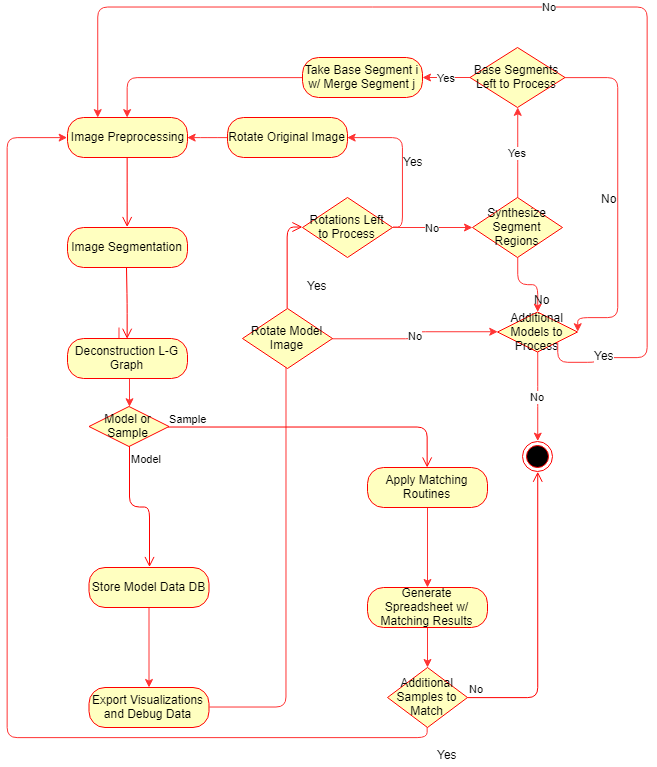

The diagram above was exported from draw.io. Its source (the exported page's mxGraphModel, read from the mxfile embedded in the PNG):
<mxGraphModel dx="2208" dy="2034" grid="1" gridSize="10" guides="1" tooltips="1" connect="1" arrows="1" fold="1" page="1" pageScale="1" pageWidth="850" pageHeight="1100" math="0" shadow="0">
  <root>
    <mxCell id="0" />
    <mxCell id="1" parent="0" />
    <mxCell id="CXbZHvT9qb8jf5NAmgxM-15" style="edgeStyle=orthogonalEdgeStyle;rounded=1;orthogonalLoop=1;jettySize=auto;html=1;exitX=1;exitY=0.5;exitDx=0;exitDy=0;strokeColor=#FF3333;entryX=0.5;entryY=1;entryDx=0;entryDy=0;" edge="1" parent="1" source="CXbZHvT9qb8jf5NAmgxM-54">
      <mxGeometry relative="1" as="geometry">
        <mxPoint x="208.5" y="200" as="targetPoint" />
        <mxPoint x="131.5" y="529" as="sourcePoint" />
      </mxGeometry>
    </mxCell>
    <mxCell id="CXbZHvT9qb8jf5NAmgxM-8" value="Model or Sample" style="rhombus;whiteSpace=wrap;html=1;fillColor=#ffffc0;strokeColor=#ff0000;" vertex="1" parent="1">
      <mxGeometry x="11.5" y="289" width="80" height="40" as="geometry" />
    </mxCell>
    <mxCell id="CXbZHvT9qb8jf5NAmgxM-9" value="Sample&lt;br&gt;" style="edgeStyle=orthogonalEdgeStyle;html=1;align=left;verticalAlign=bottom;endArrow=open;endSize=8;strokeColor=#ff0000;" edge="1" source="CXbZHvT9qb8jf5NAmgxM-8" parent="1" target="CXbZHvT9qb8jf5NAmgxM-72">
      <mxGeometry x="-1" relative="1" as="geometry">
        <mxPoint x="350" y="370" as="targetPoint" />
      </mxGeometry>
    </mxCell>
    <mxCell id="CXbZHvT9qb8jf5NAmgxM-10" value="Model" style="edgeStyle=orthogonalEdgeStyle;html=1;align=left;verticalAlign=top;endArrow=open;endSize=8;strokeColor=#ff0000;entryX=0.5;entryY=0;entryDx=0;entryDy=0;" edge="1" source="CXbZHvT9qb8jf5NAmgxM-8" parent="1" target="CXbZHvT9qb8jf5NAmgxM-37">
      <mxGeometry x="-1" relative="1" as="geometry">
        <mxPoint x="71.5" y="499" as="targetPoint" />
      </mxGeometry>
    </mxCell>
    <mxCell id="CXbZHvT9qb8jf5NAmgxM-61" value="No&lt;br&gt;" style="edgeStyle=orthogonalEdgeStyle;rounded=1;orthogonalLoop=1;jettySize=auto;html=1;strokeColor=#FF3333;entryX=0;entryY=0.5;entryDx=0;entryDy=0;" edge="1" parent="1" source="CXbZHvT9qb8jf5NAmgxM-18" target="CXbZHvT9qb8jf5NAmgxM-57">
      <mxGeometry relative="1" as="geometry">
        <mxPoint x="335" y="221" as="targetPoint" />
      </mxGeometry>
    </mxCell>
    <mxCell id="CXbZHvT9qb8jf5NAmgxM-18" value="Rotate Model Image&lt;br&gt;" style="rhombus;whiteSpace=wrap;html=1;fillColor=#ffffc0;strokeColor=#ff0000;" vertex="1" parent="1">
      <mxGeometry x="165" y="191" width="90" height="60" as="geometry" />
    </mxCell>
    <mxCell id="CXbZHvT9qb8jf5NAmgxM-20" value="" style="edgeStyle=orthogonalEdgeStyle;html=1;align=left;verticalAlign=top;endArrow=open;endSize=8;strokeColor=#ff0000;exitX=0.5;exitY=0;exitDx=0;exitDy=0;entryX=0;entryY=0.5;entryDx=0;entryDy=0;" edge="1" parent="1" source="CXbZHvT9qb8jf5NAmgxM-18" target="CXbZHvT9qb8jf5NAmgxM-41">
      <mxGeometry x="0.18" y="58" relative="1" as="geometry">
        <mxPoint x="315" y="200" as="targetPoint" />
        <mxPoint x="220" y="40" as="sourcePoint" />
        <Array as="points" />
        <mxPoint x="-31" y="-51" as="offset" />
      </mxGeometry>
    </mxCell>
    <mxCell id="CXbZHvT9qb8jf5NAmgxM-44" value="Yes&lt;br&gt;&lt;br&gt;" style="text;html=1;resizable=0;points=[];align=center;verticalAlign=middle;labelBackgroundColor=#ffffff;" vertex="1" connectable="0" parent="CXbZHvT9qb8jf5NAmgxM-20">
      <mxGeometry x="-0.73" y="-2" relative="1" as="geometry">
        <mxPoint x="28" y="-3" as="offset" />
      </mxGeometry>
    </mxCell>
    <mxCell id="CXbZHvT9qb8jf5NAmgxM-24" value="Image Preprocessing&lt;br&gt;" style="rounded=1;whiteSpace=wrap;html=1;arcSize=40;fontColor=#000000;fillColor=#ffffc0;strokeColor=#ff0000;" vertex="1" parent="1">
      <mxGeometry x="-10" width="120" height="40" as="geometry" />
    </mxCell>
    <mxCell id="CXbZHvT9qb8jf5NAmgxM-25" value="" style="edgeStyle=orthogonalEdgeStyle;html=1;verticalAlign=bottom;endArrow=open;endSize=8;strokeColor=#ff0000;entryX=0.5;entryY=0;entryDx=0;entryDy=0;" edge="1" source="CXbZHvT9qb8jf5NAmgxM-24" parent="1" target="CXbZHvT9qb8jf5NAmgxM-26">
      <mxGeometry relative="1" as="geometry">
        <mxPoint x="54" y="110" as="targetPoint" />
      </mxGeometry>
    </mxCell>
    <mxCell id="CXbZHvT9qb8jf5NAmgxM-26" value="Image Segmentation&lt;br&gt;" style="rounded=1;whiteSpace=wrap;html=1;arcSize=40;fontColor=#000000;fillColor=#ffffc0;strokeColor=#ff0000;" vertex="1" parent="1">
      <mxGeometry x="-10" y="110" width="120" height="40" as="geometry" />
    </mxCell>
    <mxCell id="CXbZHvT9qb8jf5NAmgxM-36" value="" style="edgeStyle=orthogonalEdgeStyle;rounded=1;orthogonalLoop=1;jettySize=auto;html=1;fillColor=#f8cecc;strokeColor=#FF3333;" edge="1" parent="1" target="CXbZHvT9qb8jf5NAmgxM-8">
      <mxGeometry relative="1" as="geometry">
        <mxPoint x="41.5" y="210" as="sourcePoint" />
      </mxGeometry>
    </mxCell>
    <mxCell id="CXbZHvT9qb8jf5NAmgxM-27" value="Deconstruction L-G Graph&lt;br&gt;" style="rounded=1;whiteSpace=wrap;html=1;arcSize=40;fontColor=#000000;fillColor=#ffffc0;strokeColor=#ff0000;" vertex="1" parent="1">
      <mxGeometry x="-10" y="221" width="120" height="40" as="geometry" />
    </mxCell>
    <mxCell id="CXbZHvT9qb8jf5NAmgxM-32" value="" style="edgeStyle=orthogonalEdgeStyle;html=1;verticalAlign=bottom;endArrow=open;endSize=8;strokeColor=#ff0000;entryX=0.5;entryY=0;entryDx=0;entryDy=0;" edge="1" parent="1" target="CXbZHvT9qb8jf5NAmgxM-27">
      <mxGeometry relative="1" as="geometry">
        <mxPoint x="49" y="220" as="targetPoint" />
        <mxPoint x="49" y="150" as="sourcePoint" />
        <Array as="points" />
      </mxGeometry>
    </mxCell>
    <mxCell id="CXbZHvT9qb8jf5NAmgxM-55" value="" style="edgeStyle=orthogonalEdgeStyle;rounded=1;orthogonalLoop=1;jettySize=auto;html=1;strokeColor=#FF3333;" edge="1" parent="1" source="CXbZHvT9qb8jf5NAmgxM-37" target="CXbZHvT9qb8jf5NAmgxM-54">
      <mxGeometry relative="1" as="geometry" />
    </mxCell>
    <mxCell id="CXbZHvT9qb8jf5NAmgxM-37" value="Store Model Data DB&lt;br&gt;" style="rounded=1;whiteSpace=wrap;html=1;arcSize=40;fontColor=#000000;fillColor=#ffffc0;strokeColor=#ff0000;" vertex="1" parent="1">
      <mxGeometry x="11.5" y="450" width="120" height="40" as="geometry" />
    </mxCell>
    <mxCell id="CXbZHvT9qb8jf5NAmgxM-54" value="Export Visualizations and Debug Data&lt;br&gt;" style="rounded=1;whiteSpace=wrap;html=1;arcSize=40;fontColor=#000000;fillColor=#ffffc0;strokeColor=#ff0000;" vertex="1" parent="1">
      <mxGeometry x="11.5" y="570" width="120" height="40" as="geometry" />
    </mxCell>
    <mxCell id="CXbZHvT9qb8jf5NAmgxM-40" value="" style="edgeStyle=orthogonalEdgeStyle;rounded=1;orthogonalLoop=1;jettySize=auto;html=1;strokeColor=#FF3333;entryX=1;entryY=0.5;entryDx=0;entryDy=0;" edge="1" parent="1" source="CXbZHvT9qb8jf5NAmgxM-38" target="CXbZHvT9qb8jf5NAmgxM-24">
      <mxGeometry relative="1" as="geometry">
        <mxPoint x="255" y="-30" as="targetPoint" />
      </mxGeometry>
    </mxCell>
    <mxCell id="CXbZHvT9qb8jf5NAmgxM-38" value="Rotate Original Image&lt;br&gt;" style="rounded=1;whiteSpace=wrap;html=1;arcSize=40;fontColor=#000000;fillColor=#ffffc0;strokeColor=#ff0000;" vertex="1" parent="1">
      <mxGeometry x="150" width="120" height="40" as="geometry" />
    </mxCell>
    <mxCell id="CXbZHvT9qb8jf5NAmgxM-43" value="" style="edgeStyle=orthogonalEdgeStyle;rounded=1;orthogonalLoop=1;jettySize=auto;html=1;strokeColor=#FF3333;entryX=1;entryY=0.5;entryDx=0;entryDy=0;exitX=1;exitY=0.5;exitDx=0;exitDy=0;" edge="1" parent="1" source="CXbZHvT9qb8jf5NAmgxM-41" target="CXbZHvT9qb8jf5NAmgxM-38">
      <mxGeometry relative="1" as="geometry">
        <mxPoint x="425" y="180" as="sourcePoint" />
        <mxPoint x="305" y="61" as="targetPoint" />
        <Array as="points">
          <mxPoint x="325" y="110" />
          <mxPoint x="325" y="20" />
        </Array>
      </mxGeometry>
    </mxCell>
    <mxCell id="CXbZHvT9qb8jf5NAmgxM-45" value="Yes&lt;br&gt;&lt;br&gt;" style="text;html=1;resizable=0;points=[];align=center;verticalAlign=middle;labelBackgroundColor=#ffffff;" vertex="1" connectable="0" parent="CXbZHvT9qb8jf5NAmgxM-43">
      <mxGeometry x="-0.2351" y="2" relative="1" as="geometry">
        <mxPoint x="12" y="-10" as="offset" />
      </mxGeometry>
    </mxCell>
    <mxCell id="CXbZHvT9qb8jf5NAmgxM-47" value="No" style="edgeStyle=orthogonalEdgeStyle;rounded=1;orthogonalLoop=1;jettySize=auto;html=1;strokeColor=#FF3333;" edge="1" parent="1" source="CXbZHvT9qb8jf5NAmgxM-41" target="CXbZHvT9qb8jf5NAmgxM-46">
      <mxGeometry relative="1" as="geometry" />
    </mxCell>
    <mxCell id="CXbZHvT9qb8jf5NAmgxM-41" value="Rotations Left to Process&lt;br&gt;" style="rhombus;whiteSpace=wrap;html=1;fillColor=#ffffc0;strokeColor=#ff0000;" vertex="1" parent="1">
      <mxGeometry x="225" y="80" width="90" height="60" as="geometry" />
    </mxCell>
    <mxCell id="CXbZHvT9qb8jf5NAmgxM-49" value="Yes&lt;br&gt;" style="edgeStyle=orthogonalEdgeStyle;rounded=1;orthogonalLoop=1;jettySize=auto;html=1;strokeColor=#FF3333;" edge="1" parent="1" source="CXbZHvT9qb8jf5NAmgxM-46" target="CXbZHvT9qb8jf5NAmgxM-48">
      <mxGeometry relative="1" as="geometry" />
    </mxCell>
    <mxCell id="CXbZHvT9qb8jf5NAmgxM-65" value="" style="edgeStyle=orthogonalEdgeStyle;rounded=1;orthogonalLoop=1;jettySize=auto;html=1;strokeColor=#FF3333;" edge="1" parent="1" source="CXbZHvT9qb8jf5NAmgxM-46" target="CXbZHvT9qb8jf5NAmgxM-57">
      <mxGeometry relative="1" as="geometry" />
    </mxCell>
    <mxCell id="CXbZHvT9qb8jf5NAmgxM-46" value="Synthesize Segment Regions&lt;br&gt;" style="rhombus;whiteSpace=wrap;html=1;fillColor=#ffffc0;strokeColor=#ff0000;" vertex="1" parent="1">
      <mxGeometry x="395" y="80" width="90" height="60" as="geometry" />
    </mxCell>
    <mxCell id="CXbZHvT9qb8jf5NAmgxM-53" value="Yes" style="edgeStyle=orthogonalEdgeStyle;rounded=1;orthogonalLoop=1;jettySize=auto;html=1;strokeColor=#FF3333;" edge="1" parent="1" source="CXbZHvT9qb8jf5NAmgxM-48" target="CXbZHvT9qb8jf5NAmgxM-50">
      <mxGeometry relative="1" as="geometry" />
    </mxCell>
    <mxCell id="CXbZHvT9qb8jf5NAmgxM-68" value="" style="edgeStyle=orthogonalEdgeStyle;rounded=1;orthogonalLoop=1;jettySize=auto;html=1;strokeColor=#FF3333;entryX=1;entryY=0.5;entryDx=0;entryDy=0;" edge="1" parent="1" source="CXbZHvT9qb8jf5NAmgxM-48" target="CXbZHvT9qb8jf5NAmgxM-57">
      <mxGeometry relative="1" as="geometry">
        <mxPoint x="660" y="200" as="targetPoint" />
        <Array as="points">
          <mxPoint x="540" y="-40" />
          <mxPoint x="540" y="200" />
          <mxPoint x="500" y="200" />
        </Array>
      </mxGeometry>
    </mxCell>
    <mxCell id="CXbZHvT9qb8jf5NAmgxM-69" value="No&lt;br&gt;" style="text;html=1;resizable=0;points=[];align=center;verticalAlign=middle;labelBackgroundColor=#ffffff;" vertex="1" connectable="0" parent="CXbZHvT9qb8jf5NAmgxM-68">
      <mxGeometry x="0.7527" y="-2" relative="1" as="geometry">
        <mxPoint x="2.5" y="-118" as="offset" />
      </mxGeometry>
    </mxCell>
    <mxCell id="CXbZHvT9qb8jf5NAmgxM-48" value="Base Segments Left to Process&lt;br&gt;" style="rhombus;whiteSpace=wrap;html=1;fillColor=#ffffc0;strokeColor=#ff0000;" vertex="1" parent="1">
      <mxGeometry x="392.5" y="-70" width="95" height="60" as="geometry" />
    </mxCell>
    <mxCell id="CXbZHvT9qb8jf5NAmgxM-52" value="" style="edgeStyle=orthogonalEdgeStyle;rounded=1;orthogonalLoop=1;jettySize=auto;html=1;strokeColor=#FF3333;entryX=0.5;entryY=0;entryDx=0;entryDy=0;" edge="1" parent="1" source="CXbZHvT9qb8jf5NAmgxM-50" target="CXbZHvT9qb8jf5NAmgxM-24">
      <mxGeometry relative="1" as="geometry">
        <mxPoint x="40" y="-40" as="targetPoint" />
      </mxGeometry>
    </mxCell>
    <mxCell id="CXbZHvT9qb8jf5NAmgxM-50" value="Take Base Segment i w/ Merge Segment j&lt;br&gt;" style="rounded=1;whiteSpace=wrap;html=1;arcSize=40;fontColor=#000000;fillColor=#ffffc0;strokeColor=#ff0000;" vertex="1" parent="1">
      <mxGeometry x="225" y="-60" width="120" height="40" as="geometry" />
    </mxCell>
    <mxCell id="CXbZHvT9qb8jf5NAmgxM-56" value="" style="ellipse;html=1;shape=endState;fillColor=#000000;strokeColor=#ff0000;" vertex="1" parent="1">
      <mxGeometry x="445" y="324" width="30" height="30" as="geometry" />
    </mxCell>
    <mxCell id="CXbZHvT9qb8jf5NAmgxM-64" value="No&lt;br&gt;" style="edgeStyle=orthogonalEdgeStyle;rounded=1;orthogonalLoop=1;jettySize=auto;html=1;strokeColor=#FF3333;entryX=0.5;entryY=0;entryDx=0;entryDy=0;" edge="1" parent="1" source="CXbZHvT9qb8jf5NAmgxM-57" target="CXbZHvT9qb8jf5NAmgxM-56">
      <mxGeometry relative="1" as="geometry">
        <mxPoint x="460" y="310" as="targetPoint" />
      </mxGeometry>
    </mxCell>
    <mxCell id="CXbZHvT9qb8jf5NAmgxM-57" value="Additional Models to Process" style="rhombus;whiteSpace=wrap;html=1;fillColor=#ffffc0;strokeColor=#ff0000;" vertex="1" parent="1">
      <mxGeometry x="420" y="194.5" width="80" height="40" as="geometry" />
    </mxCell>
    <mxCell id="CXbZHvT9qb8jf5NAmgxM-66" value="No&lt;br&gt;" style="text;html=1;resizable=0;points=[];autosize=1;align=left;verticalAlign=top;spacingTop=-4;" vertex="1" parent="1">
      <mxGeometry x="455" y="173" width="30" height="20" as="geometry" />
    </mxCell>
    <mxCell id="CXbZHvT9qb8jf5NAmgxM-70" value="No&lt;br&gt;" style="edgeStyle=orthogonalEdgeStyle;rounded=1;orthogonalLoop=1;jettySize=auto;html=1;strokeColor=#FF3333;exitX=1;exitY=1;exitDx=0;exitDy=0;entryX=0.25;entryY=0;entryDx=0;entryDy=0;" edge="1" parent="1" source="CXbZHvT9qb8jf5NAmgxM-57" target="CXbZHvT9qb8jf5NAmgxM-24">
      <mxGeometry relative="1" as="geometry">
        <mxPoint x="470" y="244.5" as="sourcePoint" />
        <mxPoint x="10" y="-110" as="targetPoint" />
        <Array as="points">
          <mxPoint x="480" y="245" />
          <mxPoint x="520" y="245" />
          <mxPoint x="520" y="240" />
          <mxPoint x="570" y="240" />
          <mxPoint x="570" y="-110" />
          <mxPoint x="20" y="-110" />
        </Array>
      </mxGeometry>
    </mxCell>
    <mxCell id="CXbZHvT9qb8jf5NAmgxM-71" value="Yes&lt;br&gt;&lt;br&gt;" style="text;html=1;resizable=0;points=[];align=center;verticalAlign=middle;labelBackgroundColor=#ffffff;" vertex="1" connectable="0" parent="CXbZHvT9qb8jf5NAmgxM-70">
      <mxGeometry x="-0.8747" y="-4" relative="1" as="geometry">
        <mxPoint as="offset" />
      </mxGeometry>
    </mxCell>
    <mxCell id="CXbZHvT9qb8jf5NAmgxM-74" value="" style="edgeStyle=orthogonalEdgeStyle;rounded=1;orthogonalLoop=1;jettySize=auto;html=1;strokeColor=#FF3333;" edge="1" parent="1" source="CXbZHvT9qb8jf5NAmgxM-72" target="CXbZHvT9qb8jf5NAmgxM-73">
      <mxGeometry relative="1" as="geometry" />
    </mxCell>
    <mxCell id="CXbZHvT9qb8jf5NAmgxM-72" value="Apply Matching Routines" style="rounded=1;whiteSpace=wrap;html=1;arcSize=40;fontColor=#000000;fillColor=#ffffc0;strokeColor=#ff0000;" vertex="1" parent="1">
      <mxGeometry x="290" y="350" width="120" height="40" as="geometry" />
    </mxCell>
    <mxCell id="CXbZHvT9qb8jf5NAmgxM-84" value="" style="edgeStyle=orthogonalEdgeStyle;rounded=1;orthogonalLoop=1;jettySize=auto;html=1;strokeColor=#FF3333;" edge="1" parent="1" source="CXbZHvT9qb8jf5NAmgxM-73" target="CXbZHvT9qb8jf5NAmgxM-80">
      <mxGeometry relative="1" as="geometry" />
    </mxCell>
    <mxCell id="CXbZHvT9qb8jf5NAmgxM-73" value="Generate Spreadsheet w/ Matching Results" style="rounded=1;whiteSpace=wrap;html=1;arcSize=40;fontColor=#000000;fillColor=#ffffc0;strokeColor=#ff0000;" vertex="1" parent="1">
      <mxGeometry x="290" y="470" width="120" height="40" as="geometry" />
    </mxCell>
    <mxCell id="CXbZHvT9qb8jf5NAmgxM-89" value="" style="edgeStyle=orthogonalEdgeStyle;rounded=1;orthogonalLoop=1;jettySize=auto;html=1;strokeColor=#FF3333;entryX=0;entryY=0.5;entryDx=0;entryDy=0;" edge="1" parent="1" source="CXbZHvT9qb8jf5NAmgxM-80" target="CXbZHvT9qb8jf5NAmgxM-24">
      <mxGeometry relative="1" as="geometry">
        <mxPoint x="-70" y="10" as="targetPoint" />
        <Array as="points">
          <mxPoint x="350" y="620" />
          <mxPoint x="-70" y="620" />
          <mxPoint x="-70" y="20" />
        </Array>
      </mxGeometry>
    </mxCell>
    <mxCell id="CXbZHvT9qb8jf5NAmgxM-80" value="Additional Samples to Match&lt;br&gt;" style="rhombus;whiteSpace=wrap;html=1;fillColor=#ffffc0;strokeColor=#ff0000;" vertex="1" parent="1">
      <mxGeometry x="310" y="550" width="80" height="60" as="geometry" />
    </mxCell>
    <mxCell id="CXbZHvT9qb8jf5NAmgxM-81" value="No" style="edgeStyle=orthogonalEdgeStyle;html=1;align=left;verticalAlign=bottom;endArrow=open;endSize=8;strokeColor=#ff0000;entryX=0.5;entryY=1;entryDx=0;entryDy=0;" edge="1" source="CXbZHvT9qb8jf5NAmgxM-80" parent="1" target="CXbZHvT9qb8jf5NAmgxM-56">
      <mxGeometry x="-1" relative="1" as="geometry">
        <mxPoint x="485" y="590" as="targetPoint" />
      </mxGeometry>
    </mxCell>
    <mxCell id="CXbZHvT9qb8jf5NAmgxM-90" value="Yes&lt;br&gt;" style="text;html=1;resizable=0;points=[];autosize=1;align=left;verticalAlign=top;spacingTop=-4;" vertex="1" parent="1">
      <mxGeometry x="358" y="628" width="40" height="20" as="geometry" />
    </mxCell>
  </root>
</mxGraphModel>